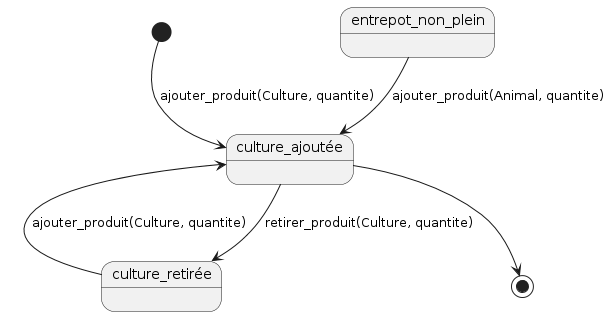

The diagram above was rendered by PlantUML. Its source (embedded in the PNG):
@startuml
[*] --> culture_ajoutée : ajouter_produit(Culture, quantite)
culture_ajoutée --> [*]
culture_ajoutée --> culture_retirée : retirer_produit(Culture, quantite)
culture_ajoutée <-- culture_retirée : ajouter_produit(Culture, quantite)
entrepot_non_plein --> culture_ajoutée : ajouter_produit(Animal, quantite)
@enduml